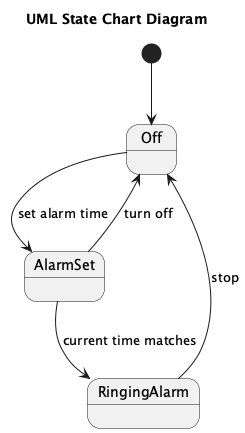

The diagram above was rendered by PlantUML. Its source (embedded in the PNG):
@startuml
title UML State Chart Diagram

state Off
state AlarmSet
state RingingAlarm

[*] --> Off

Off --> AlarmSet : set alarm time

AlarmSet --> RingingAlarm : current time matches
AlarmSet --> Off : turn off

RingingAlarm --> Off : stop

@enduml